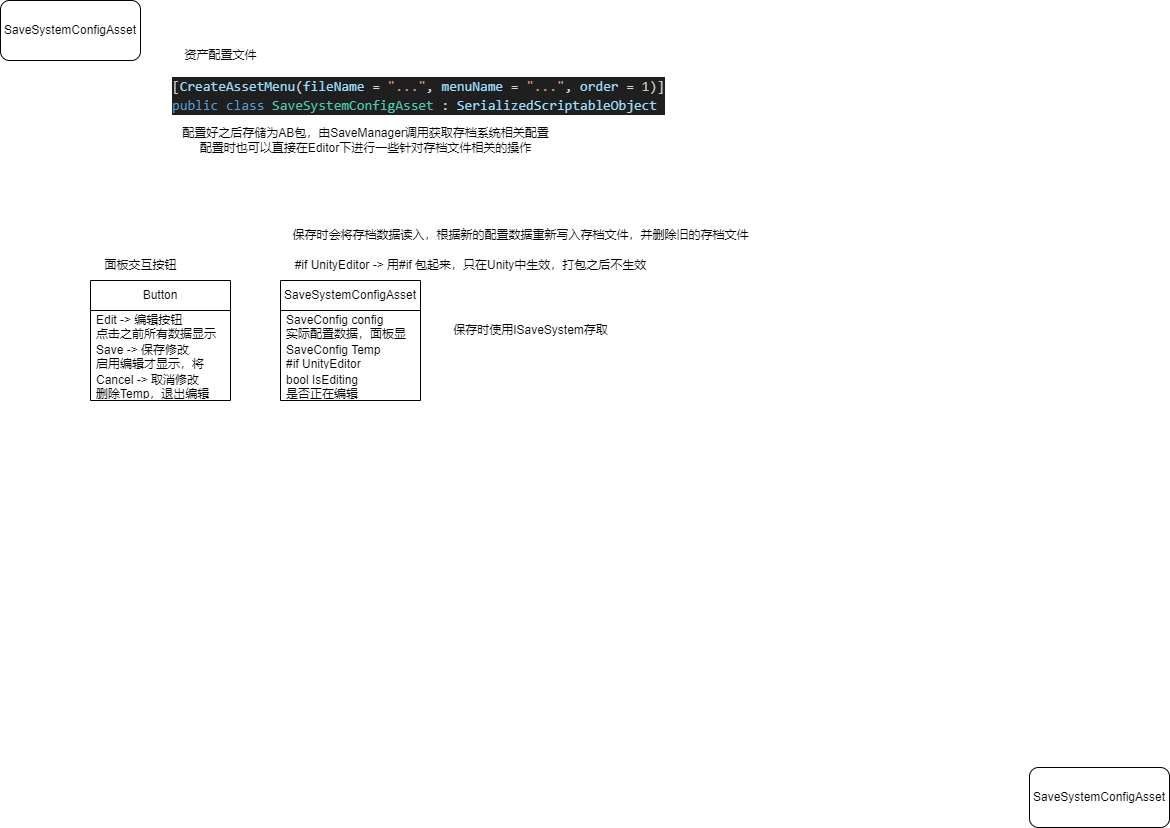

The diagram above was exported from draw.io. Its source (the exported page's mxGraphModel, read from the mxfile embedded in the PNG):
<mxGraphModel dx="646" dy="611" grid="1" gridSize="10" guides="1" tooltips="1" connect="1" arrows="1" fold="1" page="1" pageScale="1" pageWidth="1169" pageHeight="827" math="0" shadow="0">
  <root>
    <mxCell id="0" />
    <mxCell id="1" parent="0" />
    <mxCell id="2" value="SaveSystemConfigAsset" style="rounded=1;whiteSpace=wrap;html=1;" parent="1" vertex="1">
      <mxGeometry width="140" height="60" as="geometry" />
    </mxCell>
    <mxCell id="3" value="SaveSystemConfigAsset" style="rounded=1;whiteSpace=wrap;html=1;" parent="1" vertex="1">
      <mxGeometry x="1029" y="767" width="140" height="60" as="geometry" />
    </mxCell>
    <mxCell id="4" value="资产配置文件" style="text;html=1;align=center;verticalAlign=middle;resizable=0;points=[];autosize=1;strokeColor=none;fillColor=none;" parent="1" vertex="1">
      <mxGeometry x="170" y="40" width="100" height="30" as="geometry" />
    </mxCell>
    <mxCell id="5" value="&lt;div style=&quot;color: rgb(204, 204, 204); background-color: rgb(31, 31, 31); font-family: Consolas, &amp;quot;Courier New&amp;quot;, monospace; font-weight: normal; font-size: 14px; line-height: 19px;&quot;&gt;&lt;div&gt;&lt;span style=&quot;color: #cccccc;&quot;&gt;[&lt;/span&gt;&lt;span style=&quot;color: #9cdcfe;&quot;&gt;CreateAssetMenu&lt;/span&gt;&lt;span style=&quot;color: #cccccc;&quot;&gt;(&lt;/span&gt;&lt;span style=&quot;color: #9cdcfe;&quot;&gt;fileName&lt;/span&gt;&lt;span style=&quot;color: #cccccc;&quot;&gt; &lt;/span&gt;&lt;span style=&quot;color: #d4d4d4;&quot;&gt;=&lt;/span&gt;&lt;span style=&quot;color: #cccccc;&quot;&gt; &lt;/span&gt;&lt;span style=&quot;color: #ce9178;&quot;&gt;&quot;...&quot;&lt;/span&gt;&lt;span style=&quot;color: #cccccc;&quot;&gt;, &lt;/span&gt;&lt;span style=&quot;color: #9cdcfe;&quot;&gt;menuName&lt;/span&gt;&lt;span style=&quot;color: #cccccc;&quot;&gt; &lt;/span&gt;&lt;span style=&quot;color: #d4d4d4;&quot;&gt;=&lt;/span&gt;&lt;span style=&quot;color: #cccccc;&quot;&gt; &lt;/span&gt;&lt;span style=&quot;color: #ce9178;&quot;&gt;&quot;...&quot;&lt;/span&gt;&lt;span style=&quot;color: #cccccc;&quot;&gt;, &lt;/span&gt;&lt;span style=&quot;color: #9cdcfe;&quot;&gt;order&lt;/span&gt;&lt;span style=&quot;color: #cccccc;&quot;&gt; &lt;/span&gt;&lt;span style=&quot;color: #d4d4d4;&quot;&gt;=&lt;/span&gt;&lt;span style=&quot;color: #cccccc;&quot;&gt; &lt;/span&gt;&lt;span style=&quot;color: #b5cea8;&quot;&gt;1&lt;/span&gt;&lt;span style=&quot;color: #cccccc;&quot;&gt;)]&lt;/span&gt;&lt;/div&gt;&lt;div&gt;&lt;span style=&quot;color: #569cd6;&quot;&gt;public&lt;/span&gt;&lt;span style=&quot;color: #cccccc;&quot;&gt; &lt;/span&gt;&lt;span style=&quot;color: #569cd6;&quot;&gt;class&lt;/span&gt;&lt;span style=&quot;color: #cccccc;&quot;&gt; &lt;/span&gt;&lt;span style=&quot;color: #4ec9b0;&quot;&gt;SaveSystemConfigAsset&lt;/span&gt;&lt;span style=&quot;color: #cccccc;&quot;&gt; : &lt;/span&gt;&lt;span style=&quot;color: #9cdcfe;&quot;&gt;SerializedScriptableObject&lt;/span&gt;&lt;/div&gt;&lt;/div&gt;" style="text;whiteSpace=wrap;html=1;" parent="1" vertex="1">
      <mxGeometry x="170" y="70" width="530" height="60" as="geometry" />
    </mxCell>
    <mxCell id="6" value="Button" style="swimlane;fontStyle=0;childLayout=stackLayout;horizontal=1;startSize=30;horizontalStack=0;resizeParent=1;resizeParentMax=0;resizeLast=0;collapsible=1;marginBottom=0;whiteSpace=wrap;html=1;" parent="1" vertex="1">
      <mxGeometry x="90" y="280" width="140" height="120" as="geometry" />
    </mxCell>
    <mxCell id="7" value="Edit -&amp;gt; 编辑按钮&lt;br&gt;点击之前所有数据显示均为只读&lt;br&gt;点击后消失，直到取消|保存编辑" style="text;strokeColor=none;fillColor=none;align=left;verticalAlign=middle;spacingLeft=4;spacingRight=4;overflow=hidden;points=[[0,0.5],[1,0.5]];portConstraint=eastwest;rotatable=0;whiteSpace=wrap;html=1;" parent="6" vertex="1">
      <mxGeometry y="30" width="140" height="30" as="geometry" />
    </mxCell>
    <mxCell id="8" value="Save -&amp;gt; 保存修改&lt;br&gt;启用编辑才显示，将Temp数据写入实际Config数据，并退出编辑" style="text;strokeColor=none;fillColor=none;align=left;verticalAlign=middle;spacingLeft=4;spacingRight=4;overflow=hidden;points=[[0,0.5],[1,0.5]];portConstraint=eastwest;rotatable=0;whiteSpace=wrap;html=1;" parent="6" vertex="1">
      <mxGeometry y="60" width="140" height="30" as="geometry" />
    </mxCell>
    <mxCell id="9" value="Cancel -&amp;gt; 取消修改&lt;br&gt;删除Temp，退出编辑" style="text;strokeColor=none;fillColor=none;align=left;verticalAlign=middle;spacingLeft=4;spacingRight=4;overflow=hidden;points=[[0,0.5],[1,0.5]];portConstraint=eastwest;rotatable=0;whiteSpace=wrap;html=1;" parent="6" vertex="1">
      <mxGeometry y="90" width="140" height="30" as="geometry" />
    </mxCell>
    <mxCell id="10" value="配置好之后存储为AB包，由SaveManager调用获取存档系统相关配置&lt;br&gt;配置时也可以直接在Editor下进行一些针对存档文件相关的操作" style="text;html=1;align=center;verticalAlign=middle;resizable=0;points=[];autosize=1;strokeColor=none;fillColor=none;" parent="1" vertex="1">
      <mxGeometry x="170" y="120" width="390" height="40" as="geometry" />
    </mxCell>
    <mxCell id="12" value="面板交互按钮" style="text;html=1;align=center;verticalAlign=middle;resizable=0;points=[];autosize=1;strokeColor=none;fillColor=none;" parent="1" vertex="1">
      <mxGeometry x="90" y="250" width="100" height="30" as="geometry" />
    </mxCell>
    <mxCell id="13" value="SaveSystemConfigAsset" style="swimlane;fontStyle=0;childLayout=stackLayout;horizontal=1;startSize=30;horizontalStack=0;resizeParent=1;resizeParentMax=0;resizeLast=0;collapsible=1;marginBottom=0;whiteSpace=wrap;html=1;" parent="1" vertex="1">
      <mxGeometry x="280" y="280" width="140" height="120" as="geometry" />
    </mxCell>
    <mxCell id="14" value="SaveConfig config&lt;br&gt;实际配置数据，面板显示只读" style="text;strokeColor=none;fillColor=none;align=left;verticalAlign=middle;spacingLeft=4;spacingRight=4;overflow=hidden;points=[[0,0.5],[1,0.5]];portConstraint=eastwest;rotatable=0;whiteSpace=wrap;html=1;" parent="13" vertex="1">
      <mxGeometry y="30" width="140" height="30" as="geometry" />
    </mxCell>
    <mxCell id="15" value="SaveConfig Temp&lt;br&gt;#if UnityEditor&lt;br&gt;启用编辑时显示Temp，隐藏Config" style="text;strokeColor=none;fillColor=none;align=left;verticalAlign=middle;spacingLeft=4;spacingRight=4;overflow=hidden;points=[[0,0.5],[1,0.5]];portConstraint=eastwest;rotatable=0;whiteSpace=wrap;html=1;" parent="13" vertex="1">
      <mxGeometry y="60" width="140" height="30" as="geometry" />
    </mxCell>
    <mxCell id="19" value="bool IsEditing&lt;br&gt;是否正在编辑" style="text;strokeColor=none;fillColor=none;align=left;verticalAlign=middle;spacingLeft=4;spacingRight=4;overflow=hidden;points=[[0,0.5],[1,0.5]];portConstraint=eastwest;rotatable=0;whiteSpace=wrap;html=1;" parent="13" vertex="1">
      <mxGeometry y="90" width="140" height="30" as="geometry" />
    </mxCell>
    <mxCell id="17" value="保存时会将存档数据读入，根据新的配置数据重新写入存档文件，并删除旧的存档文件" style="text;html=1;align=center;verticalAlign=middle;resizable=0;points=[];autosize=1;strokeColor=none;fillColor=none;" parent="1" vertex="1">
      <mxGeometry x="280" y="220" width="480" height="30" as="geometry" />
    </mxCell>
    <mxCell id="18" value="&lt;span style=&quot;text-align: left;&quot;&gt;#if UnityEditor -&amp;gt; 用#if 包起来，只在Unity中生效，打包之后不生效&lt;/span&gt;" style="text;html=1;align=center;verticalAlign=middle;resizable=0;points=[];autosize=1;strokeColor=none;fillColor=none;" parent="1" vertex="1">
      <mxGeometry x="280" y="250" width="380" height="30" as="geometry" />
    </mxCell>
    <mxCell id="20" value="保存时使用ISaveSystem存取" style="text;html=1;align=center;verticalAlign=middle;resizable=0;points=[];autosize=1;strokeColor=none;fillColor=none;" parent="1" vertex="1">
      <mxGeometry x="440" y="315" width="180" height="30" as="geometry" />
    </mxCell>
  </root>
</mxGraphModel>